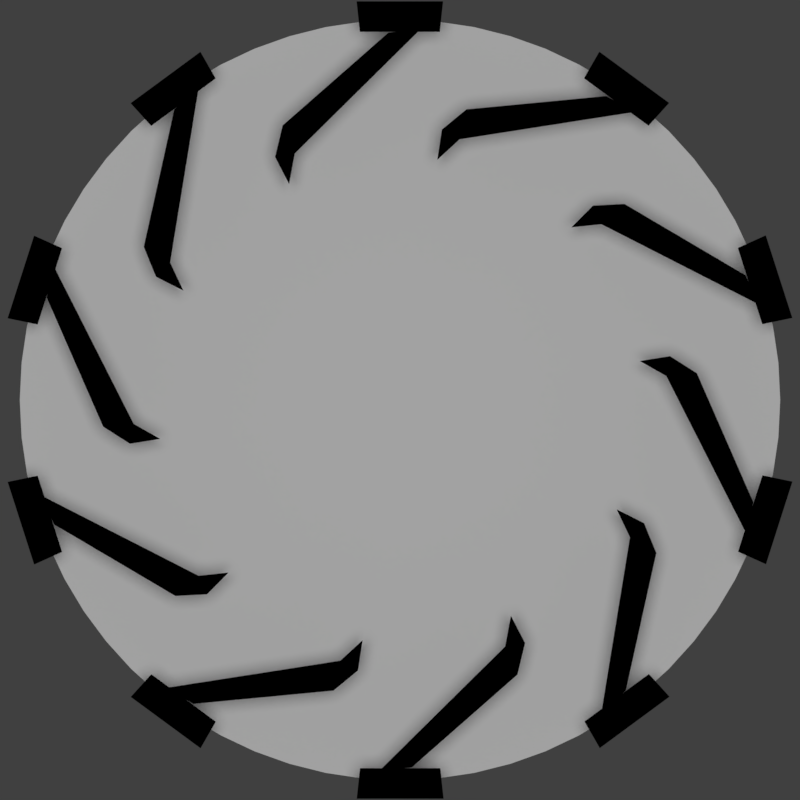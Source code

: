 # Source: Wheel.blend  (saved by Blender 2.79.0; exported with 4.5.12 LTS)
import bpy
from mathutils import Matrix  # noqa: F401  (used for matrix-valued properties, if any)

bpy.ops.wm.read_factory_settings(use_empty=True)
scene = bpy.context.scene
scene.name = 'Scene'

# ---- collections
col_collection_1 = bpy.data.collections.new('Collection 1'); scene.collection.children.link(col_collection_1)

# ---- materials (node trees are filled in below, after node groups)
mat_material_003 = bpy.data.materials.new('Material.003')
mat_material_003.alpha_threshold = 0.0
mat_material_003.use_transparent_shadow = False
mat_material_003.diffuse_color = (0.0, 0.0, 0.0, 1.0)
mat_material_003.roughness = 0.5
mat_material_003.specular_intensity = 0.0
mat_material_002 = bpy.data.materials.new('Material.002')
mat_material_002.alpha_threshold = 0.0
mat_material_002.use_transparent_shadow = False
mat_material_002.diffuse_color = (1.0, 1.0, 1.0, 1.0)
mat_material_002.roughness = 0.5
mat_material_002.specular_intensity = 0.0

# ---- material node trees

# ---- world
world_world = bpy.data.worlds.new('World'); scene.world = world_world
world_world.color = (0.05088, 0.05088, 0.05088)
world_world.use_sun_shadow = False
world_world.sun_shadow_jitter_overblur = 0.0
world_world.cycles.sampling_method = 'MANUAL'

# ---- cameras
cam_camera = bpy.data.cameras.new('Camera')
cam_camera.type = 'ORTHO'
cam_camera.clip_end = 100.0
cam_camera.lens = 35.0
cam_camera.sensor_width = 32.0
cam_camera.sensor_height = 18.0
cam_camera.ortho_scale = 2.104
cam_camera.dof.focus_distance = 0.0
cam_camera.dof.aperture_fstop = 128.0

# ---- lights
light_sun = bpy.data.lights.new('Sun', 'SUN')
light_sun.transmission_factor = 0.0
light_sun.angle = 0.1993
light_sun.energy = 1.0
light_sun.shadow_buffer_clip_start = 0.5
light_sun.shadow_soft_size = 0.1
light_sun.shadow_cascade_max_distance = 1000.0

# ---- meshes
me_cube_001 = bpy.data.meshes.new('Cube.001')
me_cube_001.from_pydata([(-0.1, 0.1533, -0.1), (-0.1, 0.1533, 0.1), (-0.1, 0.234, -0.1), (-0.1, 0.234, 0.1), (0.1, 0.1533, -0.1), (0.1, 0.1533, 0.1), (0.1, 0.234, -0.1), (0.1, 0.234, 0.1), (-0.3723, -0.1171, -0.1), (-0.3723, -0.1171, 0.1), (-0.3723, -0.03638, -0.1), (-0.3723, -0.03638, 0.1), (0.05155, 0.1564, -0.1), (0.05155, 0.1564, 0.1), (-0.0291, 0.146, -0.1), (-0.0291, 0.146, 0.1), (-0.4379, -0.1821, -0.1), (-0.4379, -0.1821, 0.1), (-0.4379, -0.1014, -0.1), (-0.4379, -0.1014, 0.1)], [], [(0, 1, 3, 2), (2, 3, 7, 6), (6, 7, 5, 4), (4, 5, 1, 0), (2, 6, 4, 0), (7, 3, 1, 5), (9, 11, 19, 17), (10, 11, 15, 14), (14, 15, 13, 12), (12, 13, 9, 8), (10, 14, 12, 8), (15, 11, 9, 13), (16, 17, 19, 18), (10, 8, 16, 18), (11, 10, 18, 19), (8, 9, 17, 16)])
me_cube_001.materials.append(mat_material_003)
me_cube_001.use_remesh_preserve_volume = False
me_cube_001.use_remesh_preserve_attributes = False
me_cube_001.use_mirror_vertex_groups = False
me_cube_001.update()
me_cylinder_001 = bpy.data.meshes.new('Cylinder.001')
me_cylinder_001.from_pydata([(0.0, 1.0, -0.1), (0.0, 1.0, 0.1), (0.09802, 0.9952, -0.1), (0.09802, 0.9952, 0.1), (0.1951, 0.9808, -0.1), (0.1951, 0.9808, 0.1), (0.2903, 0.9569, -0.1), (0.2903, 0.9569, 0.1), (0.3827, 0.9239, -0.1), (0.3827, 0.9239, 0.1), (0.4714, 0.8819, -0.1), (0.4714, 0.8819, 0.1), (0.5556, 0.8315, -0.1), (0.5556, 0.8315, 0.1), (0.6344, 0.773, -0.1), (0.6344, 0.773, 0.1), (0.7071, 0.7071, -0.1), (0.7071, 0.7071, 0.1), (0.773, 0.6344, -0.1), (0.773, 0.6344, 0.1), (0.8315, 0.5556, -0.1), (0.8315, 0.5556, 0.1), (0.8819, 0.4714, -0.1), (0.8819, 0.4714, 0.1), (0.9239, 0.3827, -0.1), (0.9239, 0.3827, 0.1), (0.9569, 0.2903, -0.1), (0.9569, 0.2903, 0.1), (0.9808, 0.1951, -0.1), (0.9808, 0.1951, 0.1), (0.9952, 0.09802, -0.1), (0.9952, 0.09802, 0.1), (1.0, -1.629e-07, -0.1), (1.0, -1.629e-07, 0.1), (0.9952, -0.09802, -0.1), (0.9952, -0.09802, 0.1), (0.9808, -0.1951, -0.1), (0.9808, -0.1951, 0.1), (0.9569, -0.2903, -0.1), (0.9569, -0.2903, 0.1), (0.9239, -0.3827, -0.1), (0.9239, -0.3827, 0.1), (0.8819, -0.4714, -0.1), (0.8819, -0.4714, 0.1), (0.8315, -0.5556, -0.1), (0.8315, -0.5556, 0.1), (0.773, -0.6344, -0.1), (0.773, -0.6344, 0.1), (0.7071, -0.7071, -0.1), (0.7071, -0.7071, 0.1), (0.6344, -0.773, -0.1), (0.6344, -0.773, 0.1), (0.5556, -0.8315, -0.1), (0.5556, -0.8315, 0.1), (0.4714, -0.8819, -0.1), (0.4714, -0.8819, 0.1), (0.3827, -0.9239, -0.1), (0.3827, -0.9239, 0.1), (0.2903, -0.9569, -0.1), (0.2903, -0.9569, 0.1), (0.1951, -0.9808, -0.1), (0.1951, -0.9808, 0.1), (0.09802, -0.9952, -0.1), (0.09802, -0.9952, 0.1), (-8.027e-07, -1.0, -0.1), (-8.027e-07, -1.0, 0.1), (-0.09802, -0.9952, -0.1), (-0.09802, -0.9952, 0.1), (-0.1951, -0.9808, -0.1), (-0.1951, -0.9808, 0.1), (-0.2903, -0.9569, -0.1), (-0.2903, -0.9569, 0.1), (-0.3827, -0.9239, -0.1), (-0.3827, -0.9239, 0.1), (-0.4714, -0.8819, -0.1), (-0.4714, -0.8819, 0.1), (-0.5556, -0.8315, -0.1), (-0.5556, -0.8315, 0.1), (-0.6344, -0.773, -0.1), (-0.6344, -0.773, 0.1), (-0.7071, -0.7071, -0.1), (-0.7071, -0.7071, 0.1), (-0.773, -0.6344, -0.1), (-0.773, -0.6344, 0.1), (-0.8315, -0.5556, -0.1), (-0.8315, -0.5556, 0.1), (-0.8819, -0.4714, -0.1), (-0.8819, -0.4714, 0.1), (-0.9239, -0.3827, -0.1), (-0.9239, -0.3827, 0.1), (-0.9569, -0.2903, -0.1), (-0.9569, -0.2903, 0.1), (-0.9808, -0.1951, -0.1), (-0.9808, -0.1951, 0.1), (-0.9952, -0.09802, -0.1), (-0.9952, -0.09802, 0.1), (-1.0, -4.649e-07, -0.1), (-1.0, -4.649e-07, 0.1), (-0.9952, 0.09802, -0.1), (-0.9952, 0.09802, 0.1), (-0.9808, 0.1951, -0.1), (-0.9808, 0.1951, 0.1), (-0.9569, 0.2903, -0.1), (-0.9569, 0.2903, 0.1), (-0.9239, 0.3827, -0.1), (-0.9239, 0.3827, 0.1), (-0.8819, 0.4714, -0.1), (-0.8819, 0.4714, 0.1), (-0.8315, 0.5556, -0.1), (-0.8315, 0.5556, 0.1), (-0.773, 0.6344, -0.1), (-0.773, 0.6344, 0.1), (-0.7071, 0.7071, -0.1), (-0.7071, 0.7071, 0.1), (-0.6344, 0.773, -0.1), (-0.6344, 0.773, 0.1), (-0.5556, 0.8315, -0.1), (-0.5556, 0.8315, 0.1), (-0.4714, 0.8819, -0.1), (-0.4714, 0.8819, 0.1), (-0.3827, 0.9239, -0.1), (-0.3827, 0.9239, 0.1), (-0.2903, 0.9569, -0.1), (-0.2903, 0.9569, 0.1), (-0.1951, 0.9808, -0.1), (-0.1951, 0.9808, 0.1), (-0.09802, 0.9952, -0.1), (-0.09802, 0.9952, 0.1)], [], [(0, 1, 3, 2), (2, 3, 5, 4), (4, 5, 7, 6), (6, 7, 9, 8), (8, 9, 11, 10), (10, 11, 13, 12), (12, 13, 15, 14), (14, 15, 17, 16), (16, 17, 19, 18), (18, 19, 21, 20), (20, 21, 23, 22), (22, 23, 25, 24), (24, 25, 27, 26), (26, 27, 29, 28), (28, 29, 31, 30), (30, 31, 33, 32), (32, 33, 35, 34), (34, 35, 37, 36), (36, 37, 39, 38), (38, 39, 41, 40), (40, 41, 43, 42), (42, 43, 45, 44), (44, 45, 47, 46), (46, 47, 49, 48), (48, 49, 51, 50), (50, 51, 53, 52), (52, 53, 55, 54), (54, 55, 57, 56), (56, 57, 59, 58), (58, 59, 61, 60), (60, 61, 63, 62), (62, 63, 65, 64), (64, 65, 67, 66), (66, 67, 69, 68), (68, 69, 71, 70), (70, 71, 73, 72), (72, 73, 75, 74), (74, 75, 77, 76), (76, 77, 79, 78), (78, 79, 81, 80), (80, 81, 83, 82), (82, 83, 85, 84), (84, 85, 87, 86), (86, 87, 89, 88), (88, 89, 91, 90), (90, 91, 93, 92), (92, 93, 95, 94), (94, 95, 97, 96), (96, 97, 99, 98), (98, 99, 101, 100), (100, 101, 103, 102), (102, 103, 105, 104), (104, 105, 107, 106), (106, 107, 109, 108), (108, 109, 111, 110), (110, 111, 113, 112), (112, 113, 115, 114), (114, 115, 117, 116), (116, 117, 119, 118), (118, 119, 121, 120), (120, 121, 123, 122), (122, 123, 125, 124), (3, 1, 127, 125, 123, 121, 119, 117, 115, 113, 111, 109, 107, 105, 103, 101, 99, 97, 95, 93, 91, 89, 87, 85, 83, 81, 79, 77, 75, 73, 71, 69, 67, 65, 63, 61, 59, 57, 55, 53, 51, 49, 47, 45, 43, 41, 39, 37, 35, 33, 31, 29, 27, 25, 23, 21, 19, 17, 15, 13, 11, 9, 7, 5), (124, 125, 127, 126), (126, 127, 1, 0), (0, 2, 4, 6, 8, 10, 12, 14, 16, 18, 20, 22, 24, 26, 28, 30, 32, 34, 36, 38, 40, 42, 44, 46, 48, 50, 52, 54, 56, 58, 60, 62, 64, 66, 68, 70, 72, 74, 76, 78, 80, 82, 84, 86, 88, 90, 92, 94, 96, 98, 100, 102, 104, 106, 108, 110, 112, 114, 116, 118, 120, 122, 124, 126)])
me_cylinder_001.materials.append(mat_material_002)
me_cylinder_001.use_remesh_preserve_volume = False
me_cylinder_001.use_remesh_preserve_attributes = False
me_cylinder_001.use_mirror_vertex_groups = False
me_cylinder_001.update()

# ---- curves / text
cu_beziercircle = bpy.data.curves.new('BezierCircle', 'CURVE')
cu_beziercircle.dimensions = '3D'
_sp = cu_beziercircle.splines.new('BEZIER'); _sp.bezier_points.add(3)
_sp.bezier_points.foreach_set('co', [-1.0, 0.0, 0.0, 0.0, 1.0, 0.0, 1.0, 0.0, 0.0, 0.0, -1.0, 0.0])
_sp.bezier_points.foreach_set('handle_left', [-1.0, -0.5521, 0.0, -0.5521, 1.0, 0.0, 1.0, 0.5521, 0.0, 0.5521, -1.0, 0.0])
_sp.bezier_points.foreach_set('handle_right', [-1.0, 0.5521, 0.0, 0.5521, 1.0, 0.0, 1.0, -0.5521, 0.0, -0.5521, -1.0, 0.0])
for _p, _l, _r in zip(_sp.bezier_points, ['AUTO', 'AUTO', 'AUTO', 'AUTO'], ['AUTO', 'AUTO', 'AUTO', 'AUTO']): _p.handle_left_type = _l; _p.handle_right_type = _r
_sp.order_u = 0
_sp.order_v = 0
_sp.use_cyclic_u = True
cu_beziercircle.use_path = True
cu_beziercircle.use_path_clamp = True
cu_beziercircle.bevel_resolution = 0
cu_beziercircle.fill_mode = 'HALF'

# ---- objects
ob_sun = bpy.data.objects.new('Sun', light_sun)
ob_beziercircle = bpy.data.objects.new('BezierCircle', cu_beziercircle)
ob_cube = bpy.data.objects.new('Cube', me_cube_001)
ob_cylinder = bpy.data.objects.new('Cylinder', me_cylinder_001)
ob_camera = bpy.data.objects.new('Camera', cam_camera)

# ---- transforms, parenting, visibility, modifiers, constraints
ob_sun.location = (0.0, 0.0, 0.0)
ob_sun.lineart.crease_threshold = 0.0
ob_beziercircle.location = (0.0, 0.0, 0.5)
ob_beziercircle.scale = (0.8219, 0.8219, 0.8219)
ob_beziercircle.lineart.crease_threshold = 0.0
ob_cube.location = (0.0, 0.0, 0.4)
ob_cube.scale = (0.8897, 1.0, 1.0)
ob_cube.lineart.crease_threshold = 0.0
_m = ob_cube.modifiers.new('Array', 'ARRAY')
_m.count = 11
_m.use_constant_offset = True
_m.constant_offset_displace = (0.58, 0.0, 0.0)
_m.use_relative_offset = False
_m.relative_offset_displace = (2.0, 0.0, 0.0)
_m = ob_cube.modifiers.new('Curve', 'CURVE')
_m.object = ob_beziercircle
ob_cylinder.location = (0.0, 0.0, 0.0)
ob_cylinder.lineart.crease_threshold = 0.0
ob_camera.location = (0.0, 0.0, 10.0)
ob_camera.lock_rotations_4d = False
ob_camera.empty_display_type = 'ARROWS'
ob_camera.color = (0.0, 0.0, 0.0, 0.0)
ob_camera.display_type = 'WIRE'
ob_camera.lineart.crease_threshold = 0.0

# ---- collection membership
col_collection_1.objects.link(ob_sun)
col_collection_1.objects.link(ob_beziercircle)
col_collection_1.objects.link(ob_cube)
col_collection_1.objects.link(ob_cylinder)
col_collection_1.objects.link(ob_camera)

# ---- scene / render settings (as saved in the file)
scene.camera = ob_camera
scene.frame_start = 1; scene.frame_end = 250; scene.frame_set(1)
scene.render.engine = 'BLENDER_EEVEE_NEXT'
scene.render.resolution_x = 1024
scene.render.resolution_y = 1024
scene.render.dither_intensity = 0.0
scene.cycles.use_denoising = False
scene.cycles.samples = 128
scene.cycles.sampling_pattern = 'TABULATED_SOBOL'
scene.cycles.use_adaptive_sampling = False
scene.cycles.use_light_tree = False
scene.cycles.blur_glossy = 0.0
scene.cycles.sample_clamp_indirect = 0.0
scene.view_settings.view_transform = 'Standard'
bpy.context.view_layer.update()
